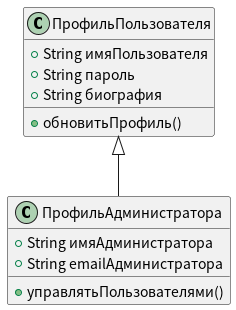

The diagram above was rendered by PlantUML. Its source (embedded in the PNG):
@startuml
class ПрофильПользователя {
  +String имяПользователя
  +String пароль
  +String биография
  +обновитьПрофиль()
}

class ПрофильАдминистратора {
  +String имяАдминистратора
  +String emailАдминистратора
  +управлятьПользователями()
}

ПрофильПользователя <|-- ПрофильАдминистратора
@enduml